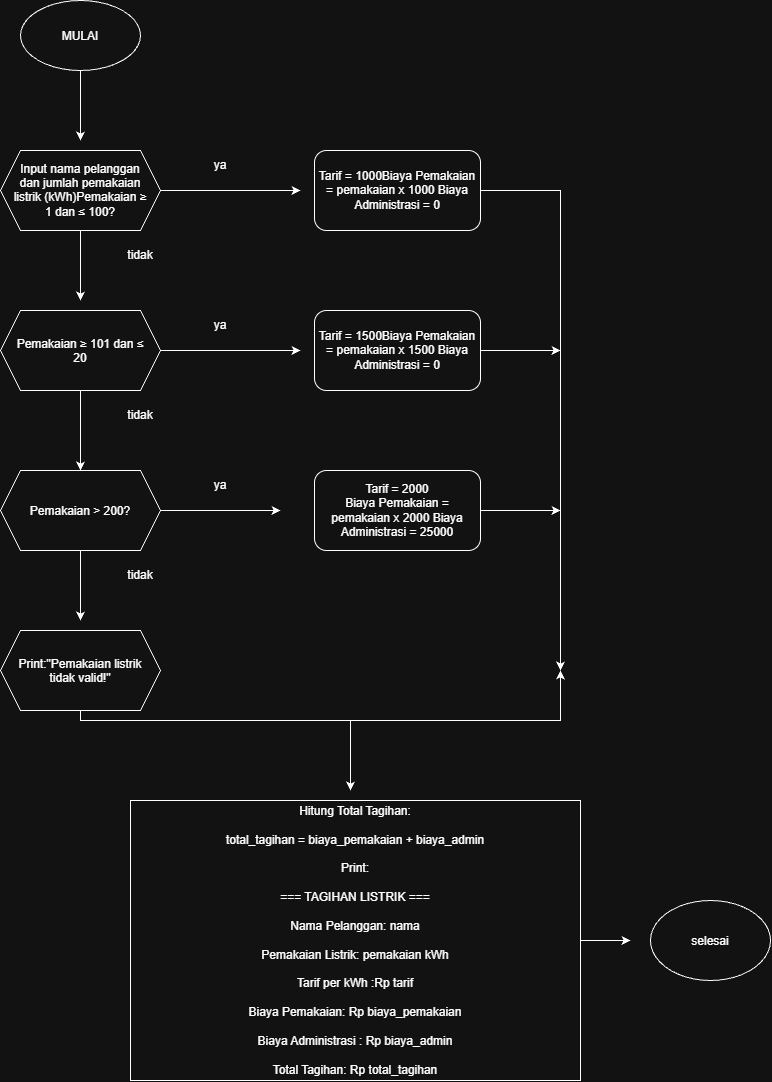

The diagram above was exported from draw.io. Its source (the exported page's mxGraphModel, read from the mxfile embedded in the PNG):
<mxGraphModel dx="2049" dy="1126" grid="1" gridSize="10" guides="1" tooltips="1" connect="1" arrows="1" fold="1" page="1" pageScale="1" pageWidth="827" pageHeight="1169" math="0" shadow="0">
  <root>
    <mxCell id="0" />
    <mxCell id="1" parent="0" />
    <mxCell id="WHTOrgKRI7pRBA8FX_nm-6" edge="1" parent="1" source="WHTOrgKRI7pRBA8FX_nm-2" style="edgeStyle=orthogonalEdgeStyle;rounded=0;orthogonalLoop=1;jettySize=auto;html=1;defaultLabelBackgroundColor=page;labelPadding=0 4;">
      <mxGeometry relative="1" as="geometry">
        <mxPoint x="120" y="190" as="targetPoint" />
      </mxGeometry>
    </mxCell>
    <mxCell id="WHTOrgKRI7pRBA8FX_nm-2" parent="1" style="ellipse;whiteSpace=wrap;html=1;shapeInside=1;" value="MULAI" vertex="1">
      <mxGeometry height="70" width="120" x="60" y="50" as="geometry" />
    </mxCell>
    <mxCell id="WHTOrgKRI7pRBA8FX_nm-8" edge="1" parent="1" source="WHTOrgKRI7pRBA8FX_nm-7" style="edgeStyle=orthogonalEdgeStyle;rounded=0;orthogonalLoop=1;jettySize=auto;html=1;defaultLabelBackgroundColor=page;labelPadding=0 4;">
      <mxGeometry relative="1" as="geometry">
        <mxPoint x="120" y="350" as="targetPoint" />
      </mxGeometry>
    </mxCell>
    <mxCell id="WHTOrgKRI7pRBA8FX_nm-15" edge="1" parent="1" source="WHTOrgKRI7pRBA8FX_nm-7" style="edgeStyle=orthogonalEdgeStyle;rounded=0;orthogonalLoop=1;jettySize=auto;html=1;defaultLabelBackgroundColor=page;labelPadding=0 4;">
      <mxGeometry relative="1" as="geometry">
        <mxPoint x="340" y="240" as="targetPoint" />
      </mxGeometry>
    </mxCell>
    <mxCell id="WHTOrgKRI7pRBA8FX_nm-7" parent="1" style="shape=hexagon;perimeter=hexagonPerimeter2;whiteSpace=wrap;html=1;shapeInside=1;fixedSize=1;" value="Input nama pelanggan dan jumlah pemakaian listrik (kWh)Pemakaian ≥ 1 dan ≤ 100?" vertex="1">
      <mxGeometry height="80" width="160" x="40" y="200" as="geometry" />
    </mxCell>
    <mxCell id="WHTOrgKRI7pRBA8FX_nm-10" edge="1" parent="1" source="WHTOrgKRI7pRBA8FX_nm-9" style="edgeStyle=orthogonalEdgeStyle;rounded=0;orthogonalLoop=1;jettySize=auto;html=1;defaultLabelBackgroundColor=page;labelPadding=0 4;">
      <mxGeometry relative="1" as="geometry">
        <mxPoint x="120" y="520" as="targetPoint" />
      </mxGeometry>
    </mxCell>
    <mxCell id="WHTOrgKRI7pRBA8FX_nm-16" edge="1" parent="1" source="WHTOrgKRI7pRBA8FX_nm-9" style="edgeStyle=orthogonalEdgeStyle;rounded=0;orthogonalLoop=1;jettySize=auto;html=1;defaultLabelBackgroundColor=page;labelPadding=0 4;">
      <mxGeometry relative="1" as="geometry">
        <mxPoint x="340" y="400" as="targetPoint" />
      </mxGeometry>
    </mxCell>
    <mxCell id="WHTOrgKRI7pRBA8FX_nm-9" parent="1" style="shape=hexagon;perimeter=hexagonPerimeter2;whiteSpace=wrap;html=1;shapeInside=1;fixedSize=1;" value="Pemakaian ≥ 101 dan ≤ 20" vertex="1">
      <mxGeometry height="80" width="160" x="40" y="360" as="geometry" />
    </mxCell>
    <mxCell id="WHTOrgKRI7pRBA8FX_nm-13" edge="1" parent="1" source="WHTOrgKRI7pRBA8FX_nm-11" style="edgeStyle=orthogonalEdgeStyle;rounded=0;orthogonalLoop=1;jettySize=auto;html=1;defaultLabelBackgroundColor=page;labelPadding=0 4;">
      <mxGeometry relative="1" as="geometry">
        <mxPoint x="120" y="670" as="targetPoint" />
      </mxGeometry>
    </mxCell>
    <mxCell id="WHTOrgKRI7pRBA8FX_nm-17" edge="1" parent="1" source="WHTOrgKRI7pRBA8FX_nm-11" style="edgeStyle=orthogonalEdgeStyle;rounded=0;orthogonalLoop=1;jettySize=auto;html=1;defaultLabelBackgroundColor=page;labelPadding=0 4;">
      <mxGeometry relative="1" as="geometry">
        <mxPoint x="320" y="560.0000000000002" as="targetPoint" />
      </mxGeometry>
    </mxCell>
    <mxCell id="WHTOrgKRI7pRBA8FX_nm-31" edge="1" parent="1" source="WHTOrgKRI7pRBA8FX_nm-12" style="edgeStyle=orthogonalEdgeStyle;rounded=0;orthogonalLoop=1;jettySize=auto;html=1;defaultLabelBackgroundColor=page;labelPadding=0 4;">
      <mxGeometry relative="1" as="geometry">
        <Array as="points">
          <mxPoint x="120" y="770" />
          <mxPoint x="600" y="770" />
        </Array>
        <mxPoint x="600" y="719.9999999999998" as="targetPoint" />
      </mxGeometry>
    </mxCell>
    <mxCell id="WHTOrgKRI7pRBA8FX_nm-11" parent="1" style="shape=hexagon;perimeter=hexagonPerimeter2;whiteSpace=wrap;html=1;shapeInside=1;fixedSize=1;" value="Pemakaian &gt; 200?" vertex="1">
      <mxGeometry height="80" width="160" x="40" y="520" as="geometry" />
    </mxCell>
    <mxCell id="WHTOrgKRI7pRBA8FX_nm-12" parent="1" style="shape=hexagon;perimeter=hexagonPerimeter2;whiteSpace=wrap;html=1;shapeInside=1;fixedSize=1;" value="Print:&quot;Pemakaian listrik tidak valid!&quot;" vertex="1">
      <mxGeometry height="80" width="160" x="40" y="680" as="geometry" />
    </mxCell>
    <mxCell id="WHTOrgKRI7pRBA8FX_nm-19" parent="1" style="text;html=1;whiteSpace=wrap;strokeColor=none;fillColor=none;align=center;verticalAlign=middle;rounded=0;" value="ya" vertex="1">
      <mxGeometry height="30" width="60" x="230" y="200" as="geometry" />
    </mxCell>
    <mxCell id="WHTOrgKRI7pRBA8FX_nm-20" parent="1" style="text;html=1;whiteSpace=wrap;strokeColor=none;fillColor=none;align=center;verticalAlign=middle;rounded=0;" value="ya" vertex="1">
      <mxGeometry height="30" width="60" x="230" y="360" as="geometry" />
    </mxCell>
    <mxCell id="WHTOrgKRI7pRBA8FX_nm-21" parent="1" style="text;html=1;whiteSpace=wrap;strokeColor=none;fillColor=none;align=center;verticalAlign=middle;rounded=0;" value="ya" vertex="1">
      <mxGeometry height="30" width="60" x="230" y="520" as="geometry" />
    </mxCell>
    <mxCell id="WHTOrgKRI7pRBA8FX_nm-23" parent="1" style="text;html=1;whiteSpace=wrap;strokeColor=none;fillColor=none;align=center;verticalAlign=middle;rounded=0;" value="tidak" vertex="1">
      <mxGeometry height="30" width="60" x="150" y="610" as="geometry" />
    </mxCell>
    <mxCell id="WHTOrgKRI7pRBA8FX_nm-24" parent="1" style="text;html=1;whiteSpace=wrap;strokeColor=none;fillColor=none;align=center;verticalAlign=middle;rounded=0;" value="tidak" vertex="1">
      <mxGeometry height="30" width="60" x="150" y="450" as="geometry" />
    </mxCell>
    <mxCell id="WHTOrgKRI7pRBA8FX_nm-25" parent="1" style="text;html=1;whiteSpace=wrap;strokeColor=none;fillColor=none;align=center;verticalAlign=middle;rounded=0;" value="tidak" vertex="1">
      <mxGeometry height="30" width="60" x="150" y="290" as="geometry" />
    </mxCell>
    <mxCell id="WHTOrgKRI7pRBA8FX_nm-29" edge="1" parent="1" source="WHTOrgKRI7pRBA8FX_nm-26" style="edgeStyle=orthogonalEdgeStyle;rounded=0;orthogonalLoop=1;jettySize=auto;html=1;defaultLabelBackgroundColor=page;labelPadding=0 4;">
      <mxGeometry relative="1" x="-0.8571" as="geometry">
        <mxPoint x="600" y="720" as="targetPoint" />
      </mxGeometry>
    </mxCell>
    <mxCell id="WHTOrgKRI7pRBA8FX_nm-26" parent="1" style="rounded=1;whiteSpace=wrap;html=1;roundedPerimeter=1;" value="Tarif = 1000Biaya Pemakaian = pemakaian x 1000 Biaya Administrasi = 0" vertex="1">
      <mxGeometry height="80" width="166" x="354" y="200" as="geometry" />
    </mxCell>
    <mxCell id="WHTOrgKRI7pRBA8FX_nm-30" edge="1" parent="1" source="WHTOrgKRI7pRBA8FX_nm-27" style="edgeStyle=orthogonalEdgeStyle;rounded=0;orthogonalLoop=1;jettySize=auto;html=1;defaultLabelBackgroundColor=page;labelPadding=0 4;">
      <mxGeometry relative="1" as="geometry">
        <mxPoint x="600" y="399.9999999999998" as="targetPoint" />
      </mxGeometry>
    </mxCell>
    <mxCell id="WHTOrgKRI7pRBA8FX_nm-27" parent="1" style="rounded=1;whiteSpace=wrap;html=1;roundedPerimeter=1;" value="Tarif = 1500Biaya Pemakaian = pemakaian x 1500 Biaya Administrasi = 0" vertex="1">
      <mxGeometry height="80" width="166" x="354" y="360" as="geometry" />
    </mxCell>
    <mxCell id="WHTOrgKRI7pRBA8FX_nm-32" edge="1" parent="1" source="WHTOrgKRI7pRBA8FX_nm-28" style="edgeStyle=orthogonalEdgeStyle;rounded=0;orthogonalLoop=1;jettySize=auto;html=1;defaultLabelBackgroundColor=page;labelPadding=0 4;">
      <mxGeometry relative="1" as="geometry">
        <mxPoint x="600" y="560" as="targetPoint" />
      </mxGeometry>
    </mxCell>
    <mxCell id="WHTOrgKRI7pRBA8FX_nm-28" parent="1" style="rounded=1;whiteSpace=wrap;html=1;roundedPerimeter=1;" value="&lt;div&gt;Tarif = 2000&lt;/div&gt;&lt;div&gt;Biaya Pemakaian = pemakaian x 2000 Biaya Administrasi = 25000&lt;/div&gt;" vertex="1">
      <mxGeometry height="80" width="166" x="354" y="520" as="geometry" />
    </mxCell>
    <mxCell id="WHTOrgKRI7pRBA8FX_nm-35" edge="1" parent="1" style="endArrow=classic;html=1;rounded=0;defaultLabelBackgroundColor=page;labelPadding=0 4;" value="">
      <mxGeometry height="50" relative="1" width="50" as="geometry">
        <mxPoint x="390" y="770" as="sourcePoint" />
        <mxPoint x="390" y="840" as="targetPoint" />
      </mxGeometry>
    </mxCell>
    <mxCell id="WHTOrgKRI7pRBA8FX_nm-37" edge="1" parent="1" source="WHTOrgKRI7pRBA8FX_nm-36" style="edgeStyle=orthogonalEdgeStyle;rounded=0;orthogonalLoop=1;jettySize=auto;html=1;defaultLabelBackgroundColor=page;labelPadding=0 4;">
      <mxGeometry relative="1" as="geometry">
        <mxPoint x="670" y="990" as="targetPoint" />
      </mxGeometry>
    </mxCell>
    <mxCell id="WHTOrgKRI7pRBA8FX_nm-36" parent="1" style="rounded=0;whiteSpace=wrap;html=1;" value="&lt;div&gt;Hitung Total Tagihan:&lt;/div&gt;&lt;div&gt;&lt;br&gt;&lt;/div&gt;&lt;div&gt;total_tagihan = biaya_pemakaian + biaya_admin&lt;/div&gt;&lt;div&gt;&lt;br&gt;&lt;/div&gt;&lt;div&gt;Print:&lt;/div&gt;&lt;div&gt;&lt;br&gt;&lt;/div&gt;&lt;div&gt;=== TAGIHAN LISTRIK ===&lt;/div&gt;&lt;div&gt;&lt;br&gt;&lt;/div&gt;&lt;div&gt;&lt;span style=&quot;background-color: transparent; color: light-dark(#000000, var(--ge-light-color, #ffffff));&quot;&gt;Nama Pelanggan&lt;/span&gt;&lt;span style=&quot;background-color: transparent; color: light-dark(#000000, var(--ge-light-color, #ffffff));&quot;&gt;: nama&lt;/span&gt;&lt;/div&gt;&lt;div&gt;&lt;br&gt;&lt;/div&gt;&lt;div&gt;Pemakaian Listrik&lt;span style=&quot;background-color: transparent; color: light-dark(#000000, var(--ge-light-color, #ffffff));&quot;&gt;: pemakaian kWh&lt;/span&gt;&lt;/div&gt;&lt;div&gt;&lt;span style=&quot;background-color: transparent; color: light-dark(#000000, var(--ge-light-color, #ffffff));&quot;&gt;&lt;br&gt;&lt;/span&gt;&lt;/div&gt;&lt;div&gt;&lt;span style=&quot;background-color: transparent; color: light-dark(#000000, var(--ge-light-color, #ffffff));&quot;&gt;Tarif per kWh :&lt;/span&gt;&lt;span style=&quot;background-color: transparent; color: light-dark(#000000, var(--ge-light-color, #ffffff));&quot;&gt;Rp tarif&lt;/span&gt;&lt;/div&gt;&lt;div&gt;&lt;br&gt;&lt;/div&gt;&lt;div&gt;Biaya Pemakaian: Rp biaya_pemakaian&lt;/div&gt;&lt;div&gt;&lt;br&gt;&lt;/div&gt;&lt;div&gt;Biaya Administrasi : Rp biaya_admin&lt;/div&gt;&lt;div&gt;&lt;br&gt;&lt;/div&gt;&lt;div&gt;Total Tagihan&lt;span style=&quot;background-color: transparent; color: light-dark(#000000, var(--ge-light-color, #ffffff));&quot;&gt;: Rp total_tagihan&lt;/span&gt;&lt;/div&gt;" vertex="1">
      <mxGeometry height="280" width="450" x="170" y="850" as="geometry" />
    </mxCell>
    <mxCell id="WHTOrgKRI7pRBA8FX_nm-38" parent="1" style="ellipse;whiteSpace=wrap;html=1;shapeInside=1;" value="selesai" vertex="1">
      <mxGeometry height="80" width="120" x="690" y="950" as="geometry" />
    </mxCell>
  </root>
</mxGraphModel>